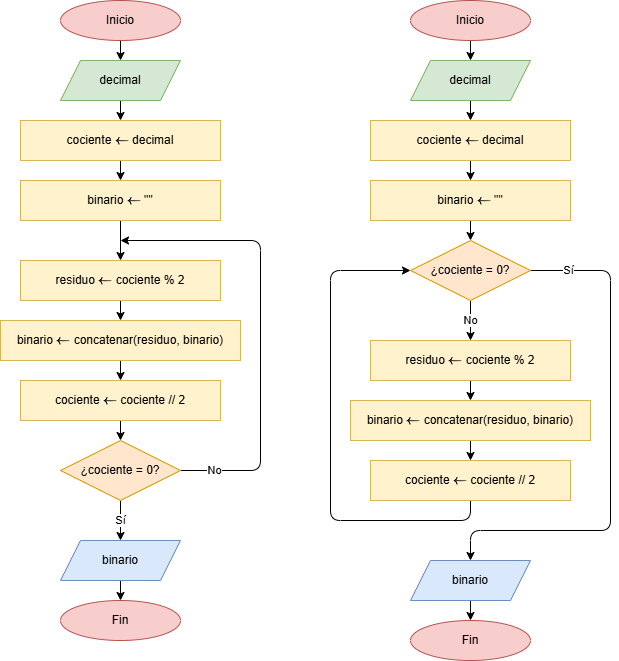

The diagram above was exported from draw.io. Its source (the exported page's mxGraphModel, read from the mxfile embedded in the PNG):
<mxGraphModel dx="2066" dy="787" grid="1" gridSize="10" guides="1" tooltips="1" connect="1" arrows="1" fold="1" page="1" pageScale="1" pageWidth="850" pageHeight="1100" math="1" shadow="0">
  <root>
    <mxCell id="0" />
    <mxCell id="1" parent="0" />
    <mxCell id="27" value="" style="edgeStyle=none;html=1;" parent="1" source="17" target="18" edge="1">
      <mxGeometry relative="1" as="geometry" />
    </mxCell>
    <mxCell id="17" value="Inicio" style="ellipse;whiteSpace=wrap;html=1;fillColor=#f8cecc;strokeColor=#b85450;" parent="1" vertex="1">
      <mxGeometry x="40" y="40" width="120" height="40" as="geometry" />
    </mxCell>
    <mxCell id="28" value="" style="edgeStyle=none;html=1;" parent="1" source="18" target="20" edge="1">
      <mxGeometry relative="1" as="geometry" />
    </mxCell>
    <mxCell id="18" value="decimal" style="shape=parallelogram;perimeter=parallelogramPerimeter;whiteSpace=wrap;html=1;fixedSize=1;fillColor=#d5e8d4;strokeColor=#82b366;" parent="1" vertex="1">
      <mxGeometry x="40" y="100" width="120" height="40" as="geometry" />
    </mxCell>
    <mxCell id="30" value="" style="edgeStyle=none;html=1;" parent="1" source="19" target="21" edge="1">
      <mxGeometry relative="1" as="geometry" />
    </mxCell>
    <mxCell id="19" value="binario `larr` &quot;&quot;" style="whiteSpace=wrap;html=1;fillColor=#fff2cc;strokeColor=#d6b656;" parent="1" vertex="1">
      <mxGeometry y="220" width="200" height="40" as="geometry" />
    </mxCell>
    <mxCell id="29" value="" style="edgeStyle=none;html=1;" parent="1" source="20" target="19" edge="1">
      <mxGeometry relative="1" as="geometry" />
    </mxCell>
    <mxCell id="20" value="cociente `larr` decimal" style="whiteSpace=wrap;html=1;fillColor=#fff2cc;strokeColor=#d6b656;" parent="1" vertex="1">
      <mxGeometry y="160" width="200" height="40" as="geometry" />
    </mxCell>
    <mxCell id="31" value="" style="edgeStyle=none;html=1;" parent="1" source="21" target="22" edge="1">
      <mxGeometry relative="1" as="geometry" />
    </mxCell>
    <mxCell id="21" value="residuo `larr` cociente % 2" style="whiteSpace=wrap;html=1;fillColor=#fff2cc;strokeColor=#d6b656;" parent="1" vertex="1">
      <mxGeometry y="300" width="200" height="40" as="geometry" />
    </mxCell>
    <mxCell id="32" value="" style="edgeStyle=none;html=1;" parent="1" source="22" target="23" edge="1">
      <mxGeometry relative="1" as="geometry" />
    </mxCell>
    <mxCell id="22" value="binario `larr` concatenar(residuo, binario)" style="whiteSpace=wrap;html=1;fillColor=#fff2cc;strokeColor=#d6b656;" parent="1" vertex="1">
      <mxGeometry x="-20" y="360" width="240" height="40" as="geometry" />
    </mxCell>
    <mxCell id="33" value="" style="edgeStyle=none;html=1;" parent="1" source="23" target="26" edge="1">
      <mxGeometry relative="1" as="geometry" />
    </mxCell>
    <mxCell id="23" value="cociente `larr` cociente // 2" style="whiteSpace=wrap;html=1;fillColor=#fff2cc;strokeColor=#d6b656;" parent="1" vertex="1">
      <mxGeometry y="420" width="200" height="40" as="geometry" />
    </mxCell>
    <mxCell id="24" value="No" style="edgeStyle=none;html=1;" parent="1" source="26" edge="1">
      <mxGeometry x="-0.8491" relative="1" as="geometry">
        <mxPoint x="100" y="280" as="targetPoint" />
        <Array as="points">
          <mxPoint x="240" y="510" />
          <mxPoint x="240" y="280" />
        </Array>
        <mxPoint as="offset" />
      </mxGeometry>
    </mxCell>
    <mxCell id="25" value="Sí" style="edgeStyle=none;html=1;exitX=0.5;exitY=1;exitDx=0;exitDy=0;" parent="1" source="26" target="34" edge="1">
      <mxGeometry relative="1" as="geometry">
        <mxPoint x="100" y="740" as="targetPoint" />
      </mxGeometry>
    </mxCell>
    <mxCell id="26" value="¿cociente = 0?" style="rhombus;whiteSpace=wrap;html=1;fillColor=#ffe6cc;strokeColor=#d79b00;" parent="1" vertex="1">
      <mxGeometry x="40" y="480" width="120" height="60" as="geometry" />
    </mxCell>
    <mxCell id="36" value="" style="edgeStyle=none;html=1;" parent="1" source="34" target="35" edge="1">
      <mxGeometry relative="1" as="geometry" />
    </mxCell>
    <mxCell id="34" value="binario" style="shape=parallelogram;perimeter=parallelogramPerimeter;whiteSpace=wrap;html=1;fixedSize=1;fillColor=#dae8fc;strokeColor=#6c8ebf;" parent="1" vertex="1">
      <mxGeometry x="40" y="580" width="120" height="40" as="geometry" />
    </mxCell>
    <mxCell id="35" value="Fin" style="ellipse;whiteSpace=wrap;html=1;fillColor=#f8cecc;strokeColor=#b85450;" parent="1" vertex="1">
      <mxGeometry x="40" y="640" width="120" height="40" as="geometry" />
    </mxCell>
    <mxCell id="37" value="" style="edgeStyle=none;html=1;" parent="1" source="38" target="40" edge="1">
      <mxGeometry relative="1" as="geometry" />
    </mxCell>
    <mxCell id="38" value="Inicio" style="ellipse;whiteSpace=wrap;html=1;fillColor=#f8cecc;strokeColor=#b85450;" parent="1" vertex="1">
      <mxGeometry x="390" y="40" width="120" height="40" as="geometry" />
    </mxCell>
    <mxCell id="39" value="" style="edgeStyle=none;html=1;" parent="1" source="40" target="44" edge="1">
      <mxGeometry relative="1" as="geometry" />
    </mxCell>
    <mxCell id="40" value="decimal" style="shape=parallelogram;perimeter=parallelogramPerimeter;whiteSpace=wrap;html=1;fixedSize=1;fillColor=#d5e8d4;strokeColor=#82b366;" parent="1" vertex="1">
      <mxGeometry x="390" y="100" width="120" height="40" as="geometry" />
    </mxCell>
    <mxCell id="41" value="" style="edgeStyle=none;html=1;entryX=0.5;entryY=0;entryDx=0;entryDy=0;" parent="1" source="42" target="53" edge="1">
      <mxGeometry relative="1" as="geometry" />
    </mxCell>
    <mxCell id="42" value="binario `larr` &quot;&quot;" style="whiteSpace=wrap;html=1;fillColor=#fff2cc;strokeColor=#d6b656;" parent="1" vertex="1">
      <mxGeometry x="350" y="220" width="200" height="40" as="geometry" />
    </mxCell>
    <mxCell id="43" value="" style="edgeStyle=none;html=1;" parent="1" source="44" target="42" edge="1">
      <mxGeometry relative="1" as="geometry" />
    </mxCell>
    <mxCell id="44" value="cociente `larr` decimal" style="whiteSpace=wrap;html=1;fillColor=#fff2cc;strokeColor=#d6b656;" parent="1" vertex="1">
      <mxGeometry x="350" y="160" width="200" height="40" as="geometry" />
    </mxCell>
    <mxCell id="45" value="" style="edgeStyle=none;html=1;" parent="1" source="46" target="48" edge="1">
      <mxGeometry relative="1" as="geometry" />
    </mxCell>
    <mxCell id="46" value="residuo `larr` cociente % 2" style="whiteSpace=wrap;html=1;fillColor=#fff2cc;strokeColor=#d6b656;" parent="1" vertex="1">
      <mxGeometry x="350" y="380" width="200" height="40" as="geometry" />
    </mxCell>
    <mxCell id="47" value="" style="edgeStyle=none;html=1;" parent="1" source="48" target="50" edge="1">
      <mxGeometry relative="1" as="geometry" />
    </mxCell>
    <mxCell id="48" value="binario `larr` concatenar(residuo, binario)" style="whiteSpace=wrap;html=1;fillColor=#fff2cc;strokeColor=#d6b656;" parent="1" vertex="1">
      <mxGeometry x="330" y="440" width="240" height="40" as="geometry" />
    </mxCell>
    <mxCell id="57" value="" style="edgeStyle=none;html=1;entryX=0;entryY=0.5;entryDx=0;entryDy=0;" edge="1" parent="1" source="50" target="53">
      <mxGeometry relative="1" as="geometry">
        <mxPoint x="340" y="310" as="targetPoint" />
        <Array as="points">
          <mxPoint x="450" y="560" />
          <mxPoint x="310" y="560" />
          <mxPoint x="310" y="310" />
        </Array>
      </mxGeometry>
    </mxCell>
    <mxCell id="50" value="cociente `larr` cociente // 2" style="whiteSpace=wrap;html=1;fillColor=#fff2cc;strokeColor=#d6b656;" parent="1" vertex="1">
      <mxGeometry x="350" y="500" width="200" height="40" as="geometry" />
    </mxCell>
    <mxCell id="51" value="Sí" style="edgeStyle=none;html=1;entryX=0.5;entryY=0;entryDx=0;entryDy=0;" parent="1" source="53" edge="1" target="55">
      <mxGeometry x="-0.8519" relative="1" as="geometry">
        <mxPoint x="680" y="290" as="targetPoint" />
        <Array as="points">
          <mxPoint x="590" y="310" />
          <mxPoint x="590" y="570" />
          <mxPoint x="450" y="570" />
        </Array>
        <mxPoint as="offset" />
      </mxGeometry>
    </mxCell>
    <mxCell id="52" value="No" style="edgeStyle=none;html=1;exitX=0.5;exitY=1;exitDx=0;exitDy=0;entryX=0.5;entryY=0;entryDx=0;entryDy=0;" parent="1" source="53" target="46" edge="1">
      <mxGeometry relative="1" as="geometry">
        <mxPoint x="450" y="830" as="targetPoint" />
      </mxGeometry>
    </mxCell>
    <mxCell id="53" value="¿cociente = 0?" style="rhombus;whiteSpace=wrap;html=1;fillColor=#ffe6cc;strokeColor=#d79b00;" parent="1" vertex="1">
      <mxGeometry x="390" y="280" width="120" height="60" as="geometry" />
    </mxCell>
    <mxCell id="54" value="" style="edgeStyle=none;html=1;" parent="1" source="55" target="56" edge="1">
      <mxGeometry relative="1" as="geometry" />
    </mxCell>
    <mxCell id="55" value="binario" style="shape=parallelogram;perimeter=parallelogramPerimeter;whiteSpace=wrap;html=1;fixedSize=1;fillColor=#dae8fc;strokeColor=#6c8ebf;" parent="1" vertex="1">
      <mxGeometry x="390" y="600" width="120" height="40" as="geometry" />
    </mxCell>
    <mxCell id="56" value="Fin" style="ellipse;whiteSpace=wrap;html=1;fillColor=#f8cecc;strokeColor=#b85450;" parent="1" vertex="1">
      <mxGeometry x="390" y="660" width="120" height="40" as="geometry" />
    </mxCell>
  </root>
</mxGraphModel>